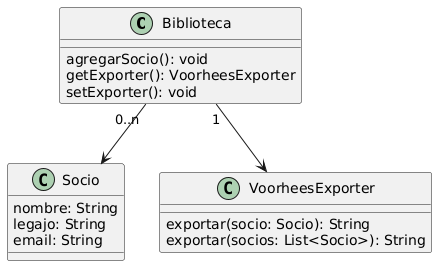

The diagram above was rendered by PlantUML. Its source (embedded in the PNG):
@startuml
class Biblioteca {
  agregarSocio(): void
  getExporter(): VoorheesExporter 
  setExporter(): void
}
class Socio{
  nombre: String 
  legajo: String 
  email: String 
  
}
class VoorheesExporter{
  exportar(socio: Socio): String
  exportar(socios: List<Socio>): String
}
Biblioteca "0..n" --> Socio
Biblioteca "1" --> VoorheesExporter
@enduml